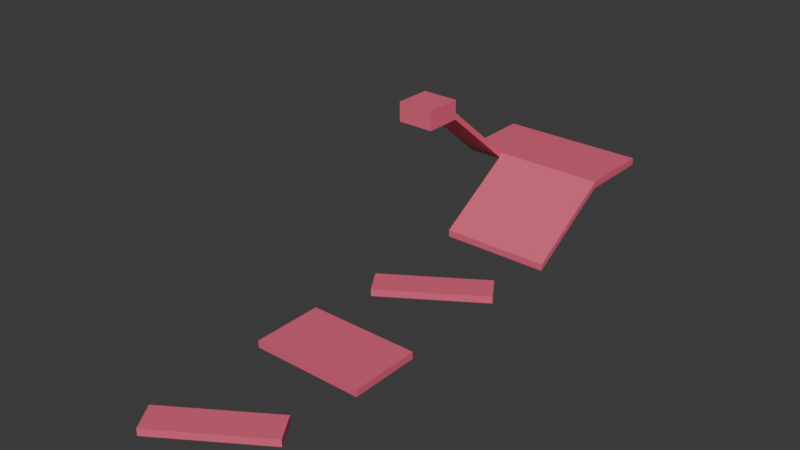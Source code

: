 # Source: greybox.blend  (saved by Blender 4.3.34; exported with 4.5.12 LTS)
import bpy
from mathutils import Matrix  # noqa: F401  (used for matrix-valued properties, if any)

bpy.ops.wm.read_factory_settings(use_empty=True)
scene = bpy.context.scene
scene.name = 'Scene'

# ---- collections
col_collection = bpy.data.collections.new('Collection'); scene.collection.children.link(col_collection)

# ---- materials (node trees are filled in below, after node groups)
mat_material_001 = bpy.data.materials.new('Material.001')

# ---- material node trees
mat_material_001.use_nodes = True; mat_material_001.node_tree.nodes.clear()
_N = mat_material_001.node_tree.nodes; _L = mat_material_001.node_tree.links
n0 = _N.new('ShaderNodeBsdfPrincipled'); n0.name = 'Principled BSDF'; n0.location = (10, 300)
n0.inputs[0].default_value = (0.8002, 0.1251, 0.2133, 1.0)
n1 = _N.new('ShaderNodeOutputMaterial'); n1.name = 'Material Output'; n1.location = (300, 300)
_L.new(n0.outputs[0], n1.inputs[0])
n1.is_active_output = True

# ---- world
world_world = bpy.data.worlds.new('World'); scene.world = world_world
world_world.use_nodes = True; world_world.node_tree.nodes.clear()
_N = world_world.node_tree.nodes; _L = world_world.node_tree.links
n0 = _N.new('ShaderNodeOutputWorld'); n0.name = 'World Output'; n0.location = (300, 300)
n1 = _N.new('ShaderNodeBackground'); n1.name = 'Background'; n1.location = (10, 300)
n1.inputs[0].default_value = (0.05088, 0.05088, 0.05088, 1.0)
_L.new(n1.outputs[0], n0.inputs[0])
n0.is_active_output = True
world_world.color = (0.05088, 0.05088, 0.05088)
world_world.sun_shadow_jitter_overblur = 0.0

# ---- meshes
me_levelgeo1 = bpy.data.meshes.new('LevelGeo1')
me_levelgeo1.from_pydata([(-1.0, -1.0, -1.0), (-1.0, -1.0, 1.0), (-1.0, 1.0, -1.0), (-1.0, 1.0, 1.0), (1.0, -1.0, -1.0), (1.0, -1.0, 1.0), (1.0, 1.0, -1.0), (1.0, 1.0, 1.0), (-1.0, 5.357, -18.98), (-1.0, 5.357, -20.98), (1.0, 5.357, -20.98), (1.0, 5.357, -18.98), (-1.0, 9.317, -18.98), (-1.0, 9.317, -20.98), (1.0, 9.317, -20.98), (1.0, 9.317, -18.98), (6.843, 5.357, -18.98), (6.843, 5.357, -20.98), (6.843, 9.317, -18.98), (6.843, 9.317, -20.98), (1.0, 0.6704, -34.68), (1.0, 0.6704, -36.68), (6.843, 0.6704, -34.68), (6.843, 0.6704, -36.68), (-1.0, -1.0, 4.845), (-1.0, 1.0, 4.845), (1.0, 1.0, 4.845), (1.0, -1.0, 4.845)], [], [(0, 1, 3, 2), (3, 7, 11, 8), (6, 7, 5, 4), (4, 5, 1, 0), (2, 6, 4, 0), (7, 3, 25, 26), (8, 11, 15, 12), (2, 3, 8, 9), (7, 6, 10, 11), (6, 2, 9, 10), (13, 12, 15, 14), (9, 8, 12, 13), (10, 14, 19, 17), (10, 9, 13, 14), (16, 17, 19, 18), (14, 15, 18, 19), (17, 16, 22, 23), (15, 11, 16, 18), (20, 21, 23, 22), (11, 10, 21, 20), (16, 11, 20, 22), (10, 17, 23, 21), (26, 25, 24, 27), (5, 7, 26, 27), (3, 1, 24, 25), (1, 5, 27, 24)])
_uv = me_levelgeo1.uv_layers.new(name='UVMap')
_uv.uv.foreach_set('vector', [0.375, 0.0, 0.625, 0.0, 0.625, 0.25, 0.375, 0.25, 0.875, 0.5, 0.625, 0.5, 0.625, 0.5, 0.875, 0.5, 0.375, 0.5, 0.625, 0.5, 0.625, 0.75, 0.375, 0.75, 0.375, 0.75, 0.625, 0.75, 0.625, 1.0, 0.375, 1.0, 0.125, 0.5, 0.375, 0.5, 0.375, 0.75, 0.125, 0.75, 0.625, 0.5, 0.875, 0.5, 0.875, 0.5, 0.625, 0.5, 0.875, 0.5, 0.625, 0.5, 0.625, 0.5, 0.875, 0.5, 0.375, 0.25, 0.625, 0.25, 0.625, 0.25, 0.375, 0.25, 0.625, 0.5, 0.375, 0.5, 0.375, 0.5, 0.625, 0.5, 0.375, 0.5, 0.125, 0.5, 0.125, 0.5, 0.375, 0.5, 0.375, 0.25, 0.625, 0.25, 0.625, 0.5, 0.375, 0.5, 0.375, 0.25, 0.625, 0.25, 0.625, 0.25, 0.375, 0.25, 0.375, 0.5, 0.375, 0.5, 0.375, 0.5, 0.375, 0.5, 0.375, 0.5, 0.125, 0.5, 0.125, 0.5, 0.375, 0.5, 0.625, 0.5, 0.375, 0.5, 0.375, 0.5, 0.625, 0.5, 0.375, 0.5, 0.625, 0.5, 0.625, 0.5, 0.375, 0.5, 0.375, 0.5, 0.625, 0.5, 0.625, 0.5, 0.375, 0.5, 0.625, 0.5, 0.625, 0.5, 0.625, 0.5, 0.625, 0.5, 0.625, 0.5, 0.375, 0.5, 0.375, 0.5, 0.625, 0.5, 0.625, 0.5, 0.375, 0.5, 0.375, 0.5, 0.625, 0.5, 0.625, 0.5, 0.625, 0.5, 0.625, 0.5, 0.625, 0.5, 0.375, 0.5, 0.375, 0.5, 0.375, 0.5, 0.375, 0.5, 0.625, 0.5, 0.875, 0.5, 0.875, 0.75, 0.625, 0.75, 0.625, 0.75, 0.625, 0.5, 0.625, 0.5, 0.625, 0.75, 0.625, 0.25, 0.625, 0.0, 0.625, 0.0, 0.625, 0.25, 0.625, 1.0, 0.625, 0.75, 0.625, 0.75, 0.625, 1.0])
me_levelgeo1.materials.append(mat_material_001)
me_levelgeo1.update()
me_rotatingplatform = bpy.data.meshes.new('RotatingPlatform')
me_rotatingplatform.from_pydata([(-2.922, 0.7877, 1.0), (-2.922, 0.7877, -1.0), (2.922, 0.7877, 1.0), (2.922, 0.7877, -1.0), (-2.922, -0.7877, 1.0), (-2.922, -0.7877, -1.0), (2.922, -0.7877, 1.0), (2.922, -0.7877, -1.0)], [], [(0, 2, 3, 1), (4, 5, 7, 6), (2, 0, 4, 6), (3, 2, 6, 7), (1, 3, 7, 5), (0, 1, 5, 4)])
_uv = me_rotatingplatform.uv_layers.new(name='UVMap')
_uv.uv.foreach_set('vector', [0.625, 0.5, 0.625, 0.5, 0.375, 0.5, 0.375, 0.5, 0.625, 0.5, 0.375, 0.5, 0.375, 0.5, 0.625, 0.5, 0.625, 0.5, 0.625, 0.5, 0.625, 0.5, 0.625, 0.5, 0.375, 0.5, 0.625, 0.5, 0.625, 0.5, 0.375, 0.5, 0.375, 0.5, 0.375, 0.5, 0.375, 0.5, 0.375, 0.5, 0.625, 0.5, 0.375, 0.5, 0.375, 0.5, 0.625, 0.5])
me_rotatingplatform.materials.append(mat_material_001)
me_rotatingplatform.update()
me_levelgeo2 = bpy.data.meshes.new('LevelGeo2')
me_levelgeo2.from_pydata([(-2.922, 0.7877, 1.0), (-2.922, 0.7877, -1.0), (2.922, 0.7877, 1.0), (2.922, 0.7877, -1.0), (-2.922, -0.7877, 1.0), (-2.922, -0.7877, -1.0), (2.922, -0.7877, 1.0), (2.922, -0.7877, -1.0)], [], [(0, 2, 3, 1), (4, 5, 7, 6), (2, 0, 4, 6), (3, 2, 6, 7), (1, 3, 7, 5), (0, 1, 5, 4)])
_uv = me_levelgeo2.uv_layers.new(name='UVMap')
_uv.uv.foreach_set('vector', [0.625, 0.5, 0.625, 0.5, 0.375, 0.5, 0.375, 0.5, 0.625, 0.5, 0.375, 0.5, 0.375, 0.5, 0.625, 0.5, 0.625, 0.5, 0.625, 0.5, 0.625, 0.5, 0.625, 0.5, 0.375, 0.5, 0.625, 0.5, 0.625, 0.5, 0.375, 0.5, 0.375, 0.5, 0.375, 0.5, 0.375, 0.5, 0.375, 0.5, 0.625, 0.5, 0.375, 0.5, 0.375, 0.5, 0.625, 0.5])
me_levelgeo2.materials.append(mat_material_001)
me_levelgeo2.update()

# ---- objects
ob_levelgeo1_col = bpy.data.objects.new('LevelGeo1-col', me_levelgeo1)
ob_rotatingplatform = bpy.data.objects.new('RotatingPlatform', me_rotatingplatform)
ob_levelgeo2_col = bpy.data.objects.new('LevelGeo2-col', me_levelgeo2)
ob_rotatingplatform_001 = bpy.data.objects.new('RotatingPlatform.001', me_rotatingplatform)

# ---- transforms, parenting, visibility, modifiers, constraints
ob_levelgeo1_col.location = (0.0, 0.0, 0.0)
ob_levelgeo1_col.scale = (5.456, 5.456, 1.0)
ob_rotatingplatform.location = (21.39, -24.04, -35.68)
ob_rotatingplatform.rotation_euler = (0.0, -0.0, 0.5744)
ob_rotatingplatform.scale = (5.456, 5.456, 1.0)
ob_levelgeo2_col.location = (21.39, -62.11, -35.68)
ob_levelgeo2_col.scale = (5.456, 12.78, 1.0)
ob_rotatingplatform_001.location = (21.39, -100.7, -35.68)
ob_rotatingplatform_001.rotation_euler = (0.0, -0.0, 0.5744)
ob_rotatingplatform_001.scale = (5.456, 5.456, 1.0)

# ---- collection membership
col_collection.objects.link(ob_levelgeo1_col)
col_collection.objects.link(ob_rotatingplatform)
col_collection.objects.link(ob_levelgeo2_col)
col_collection.objects.link(ob_rotatingplatform_001)

# ---- scene / render settings (as saved in the file)
scene.frame_start = 1; scene.frame_end = 250; scene.frame_set(1)
scene.render.engine = 'BLENDER_EEVEE_NEXT'
bpy.context.view_layer.update()

# ---- added for rendering (the .blend has no active camera and no usable light): camera, sun
cam_auto = bpy.data.cameras.new('AutoCamera')
cam_auto.lens = 50.0
cam_auto.sensor_width = 36.0
cam_auto.clip_end = 2831.09
ob_auto_camera = bpy.data.objects.new('AutoCamera', cam_auto)
scene.collection.objects.link(ob_auto_camera)
ob_auto_camera.location = (177.255, -224.668, 113.133)
ob_auto_camera.rotation_euler = (1.09748, -7.21219e-08, 0.694738)
scene.camera = ob_auto_camera
light_auto_sun = bpy.data.lights.new('AutoSun', 'SUN')
light_auto_sun.energy = 3.0
light_auto_sun.angle = 0.0523599
ob_auto_sun = bpy.data.objects.new('AutoSun', light_auto_sun)
scene.collection.objects.link(ob_auto_sun)
ob_auto_sun.rotation_euler = (0.872665, 0.174533, 0.523599)
bpy.context.view_layer.update()
